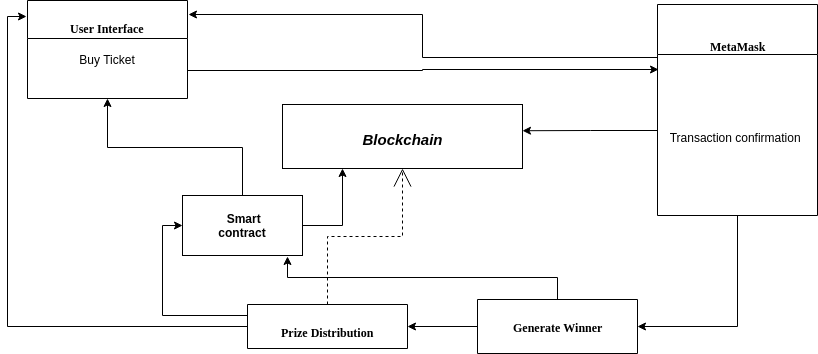

The diagram above was exported from draw.io. Its source (the exported page's mxGraphModel, read from the mxfile embedded in the PNG):
<mxGraphModel dx="966" dy="546" grid="1" gridSize="10" guides="1" tooltips="1" connect="1" arrows="1" fold="1" page="1" pageScale="1" pageWidth="1100" pageHeight="850" background="#ffffff" math="0" shadow="0">
  <root>
    <mxCell id="0" />
    <mxCell id="1" parent="0" />
    <mxCell id="78961159f06e98e8-17" value="&lt;br&gt;User Interface" style="swimlane;html=1;fontStyle=1;align=center;verticalAlign=top;childLayout=stackLayout;horizontal=1;startSize=38;horizontalStack=0;resizeParent=1;resizeLast=0;collapsible=1;marginBottom=0;swimlaneFillColor=#ffffff;rounded=0;shadow=0;comic=0;labelBackgroundColor=none;strokeColor=#000000;strokeWidth=1;fillColor=none;fontFamily=Verdana;fontSize=12;fontColor=#000000;" parent="1" vertex="1">
      <mxGeometry x="35" y="132" width="160" height="98" as="geometry" />
    </mxCell>
    <mxCell id="R167J2DIt2o2CwfEjieF-25" value="Buy Ticket" style="text;html=1;strokeColor=none;fillColor=none;align=center;verticalAlign=middle;whiteSpace=wrap;rounded=0;" vertex="1" parent="78961159f06e98e8-17">
      <mxGeometry y="38" width="160" height="42" as="geometry" />
    </mxCell>
    <mxCell id="R167J2DIt2o2CwfEjieF-6" style="edgeStyle=orthogonalEdgeStyle;rounded=0;orthogonalLoop=1;jettySize=auto;html=1;exitX=0.5;exitY=1;exitDx=0;exitDy=0;entryX=1;entryY=0.5;entryDx=0;entryDy=0;" edge="1" parent="1" source="78961159f06e98e8-43" target="78961159f06e98e8-108">
      <mxGeometry relative="1" as="geometry">
        <Array as="points">
          <mxPoint x="745" y="458" />
        </Array>
      </mxGeometry>
    </mxCell>
    <mxCell id="R167J2DIt2o2CwfEjieF-17" style="edgeStyle=orthogonalEdgeStyle;rounded=0;orthogonalLoop=1;jettySize=auto;html=1;exitX=0;exitY=0.25;exitDx=0;exitDy=0;entryX=1.008;entryY=0.14;entryDx=0;entryDy=0;entryPerimeter=0;" edge="1" parent="1" source="78961159f06e98e8-43" target="78961159f06e98e8-17">
      <mxGeometry relative="1" as="geometry" />
    </mxCell>
    <mxCell id="78961159f06e98e8-43" value="&lt;br&gt;&lt;br&gt;MetaMask" style="swimlane;html=1;fontStyle=1;align=center;verticalAlign=top;childLayout=stackLayout;horizontal=1;startSize=50;horizontalStack=0;resizeParent=1;resizeLast=0;collapsible=1;marginBottom=0;swimlaneFillColor=#ffffff;rounded=0;shadow=0;comic=0;labelBackgroundColor=none;strokeColor=#000000;strokeWidth=1;fillColor=none;fontFamily=Verdana;fontSize=12;fontColor=#000000;" parent="1" vertex="1">
      <mxGeometry x="665" y="135.99999999999997" width="160" height="211" as="geometry" />
    </mxCell>
    <mxCell id="78961159f06e98e8-44" value="&lt;br&gt;&lt;br&gt;&lt;br&gt;&lt;br&gt;&lt;br&gt;&amp;nbsp; Transaction confirmation" style="text;html=1;strokeColor=none;fillColor=none;align=left;verticalAlign=top;spacingLeft=4;spacingRight=4;whiteSpace=wrap;overflow=hidden;rotatable=0;points=[[0,0.5],[1,0.5]];portConstraint=eastwest;" parent="78961159f06e98e8-43" vertex="1">
      <mxGeometry y="50" width="160" height="152" as="geometry" />
    </mxCell>
    <mxCell id="b94bc138ca980ef-12" style="edgeStyle=orthogonalEdgeStyle;rounded=0;html=1;dashed=1;labelBackgroundColor=none;startArrow=none;startFill=0;startSize=8;endArrow=open;endFill=0;endSize=16;fontFamily=Verdana;fontSize=12;" parent="1" source="78961159f06e98e8-69" target="b94bc138ca980ef-1" edge="1">
      <mxGeometry relative="1" as="geometry" />
    </mxCell>
    <mxCell id="R167J2DIt2o2CwfEjieF-7" style="edgeStyle=orthogonalEdgeStyle;rounded=0;orthogonalLoop=1;jettySize=auto;html=1;exitX=0;exitY=0.5;exitDx=0;exitDy=0;entryX=-0.006;entryY=0.167;entryDx=0;entryDy=0;entryPerimeter=0;" edge="1" parent="1" source="78961159f06e98e8-69" target="78961159f06e98e8-17">
      <mxGeometry relative="1" as="geometry" />
    </mxCell>
    <mxCell id="R167J2DIt2o2CwfEjieF-21" style="edgeStyle=orthogonalEdgeStyle;rounded=0;orthogonalLoop=1;jettySize=auto;html=1;exitX=0;exitY=0.25;exitDx=0;exitDy=0;entryX=0;entryY=0.5;entryDx=0;entryDy=0;" edge="1" parent="1" source="78961159f06e98e8-69" target="R167J2DIt2o2CwfEjieF-10">
      <mxGeometry relative="1" as="geometry" />
    </mxCell>
    <mxCell id="78961159f06e98e8-69" value="&lt;br&gt;Prize Distribution&lt;br&gt;" style="swimlane;html=1;fontStyle=1;align=center;verticalAlign=top;childLayout=stackLayout;horizontal=1;startSize=63;horizontalStack=0;resizeParent=1;resizeLast=0;collapsible=1;marginBottom=0;swimlaneFillColor=#ffffff;rounded=0;shadow=0;comic=0;labelBackgroundColor=none;strokeColor=#000000;strokeWidth=1;fillColor=none;fontFamily=Verdana;fontSize=12;fontColor=#000000;" parent="1" vertex="1">
      <mxGeometry x="255" y="436" width="160" height="44" as="geometry" />
    </mxCell>
    <mxCell id="R167J2DIt2o2CwfEjieF-9" style="edgeStyle=orthogonalEdgeStyle;rounded=0;orthogonalLoop=1;jettySize=auto;html=1;exitX=0;exitY=0.5;exitDx=0;exitDy=0;entryX=1;entryY=0.5;entryDx=0;entryDy=0;" edge="1" parent="1" source="78961159f06e98e8-108" target="78961159f06e98e8-69">
      <mxGeometry relative="1" as="geometry" />
    </mxCell>
    <mxCell id="R167J2DIt2o2CwfEjieF-12" style="edgeStyle=orthogonalEdgeStyle;rounded=0;orthogonalLoop=1;jettySize=auto;html=1;exitX=0.5;exitY=0;exitDx=0;exitDy=0;entryX=0.872;entryY=1.009;entryDx=0;entryDy=0;entryPerimeter=0;" edge="1" parent="1" source="78961159f06e98e8-108" target="R167J2DIt2o2CwfEjieF-10">
      <mxGeometry relative="1" as="geometry" />
    </mxCell>
    <mxCell id="78961159f06e98e8-108" value="&lt;br&gt;Generate Winner" style="swimlane;html=1;fontStyle=1;align=center;verticalAlign=top;childLayout=stackLayout;horizontal=1;startSize=56;horizontalStack=0;resizeParent=1;resizeLast=0;collapsible=1;marginBottom=0;swimlaneFillColor=#ffffff;rounded=0;shadow=0;comic=0;labelBackgroundColor=none;strokeColor=#000000;strokeWidth=1;fillColor=none;fontFamily=Verdana;fontSize=12;fontColor=#000000;" parent="1" vertex="1">
      <mxGeometry x="485" y="431" width="160" height="54" as="geometry" />
    </mxCell>
    <mxCell id="b94bc138ca980ef-1" value="&lt;p style=&quot;margin: 4px 0px 0px ; text-align: center ; font-size: 15px&quot;&gt;&lt;i&gt;&lt;b&gt;&lt;font style=&quot;font-size: 15px&quot;&gt;&lt;br&gt;&lt;/font&gt;&lt;/b&gt;&lt;/i&gt;&lt;/p&gt;&lt;p style=&quot;margin: 4px 0px 0px ; text-align: center ; font-size: 15px&quot;&gt;&lt;i&gt;&lt;b&gt;&lt;font style=&quot;font-size: 15px&quot;&gt;Blockchain&lt;/font&gt;&lt;/b&gt;&lt;/i&gt;&lt;/p&gt;&lt;p style=&quot;margin: 0px 0px 0px 4px ; font-size: 15px&quot;&gt;&lt;/p&gt;&lt;p style=&quot;margin: 0px 0px 0px 4px ; font-size: 15px&quot;&gt;&lt;br&gt;&lt;/p&gt;" style="verticalAlign=top;align=left;overflow=fill;fontSize=12;fontFamily=Helvetica;html=1;rounded=0;shadow=0;comic=0;labelBackgroundColor=none;strokeColor=#000000;strokeWidth=1;fillColor=#ffffff;" parent="1" vertex="1">
      <mxGeometry x="290" y="236" width="240" height="64" as="geometry" />
    </mxCell>
    <mxCell id="R167J2DIt2o2CwfEjieF-5" style="edgeStyle=orthogonalEdgeStyle;rounded=0;orthogonalLoop=1;jettySize=auto;html=1;exitX=0;exitY=0.5;exitDx=0;exitDy=0;" edge="1" parent="1" source="78961159f06e98e8-44">
      <mxGeometry relative="1" as="geometry">
        <mxPoint x="530" y="262.2352941176471" as="targetPoint" />
      </mxGeometry>
    </mxCell>
    <mxCell id="R167J2DIt2o2CwfEjieF-22" style="edgeStyle=orthogonalEdgeStyle;rounded=0;orthogonalLoop=1;jettySize=auto;html=1;exitX=1;exitY=0.5;exitDx=0;exitDy=0;entryX=0.25;entryY=1;entryDx=0;entryDy=0;" edge="1" parent="1" source="R167J2DIt2o2CwfEjieF-10" target="b94bc138ca980ef-1">
      <mxGeometry relative="1" as="geometry" />
    </mxCell>
    <mxCell id="R167J2DIt2o2CwfEjieF-24" style="edgeStyle=orthogonalEdgeStyle;rounded=0;orthogonalLoop=1;jettySize=auto;html=1;exitX=0.5;exitY=0;exitDx=0;exitDy=0;entryX=0.5;entryY=1;entryDx=0;entryDy=0;" edge="1" parent="1" source="R167J2DIt2o2CwfEjieF-10" target="78961159f06e98e8-17">
      <mxGeometry relative="1" as="geometry" />
    </mxCell>
    <mxCell id="R167J2DIt2o2CwfEjieF-10" value="" style="rounded=0;whiteSpace=wrap;html=1;" vertex="1" parent="1">
      <mxGeometry x="190" y="327" width="120" height="60" as="geometry" />
    </mxCell>
    <mxCell id="R167J2DIt2o2CwfEjieF-11" value="&lt;b&gt;&amp;nbsp;Smart contract&lt;/b&gt;" style="text;html=1;strokeColor=none;fillColor=none;align=center;verticalAlign=middle;whiteSpace=wrap;rounded=0;" vertex="1" parent="1">
      <mxGeometry x="220" y="347" width="60" height="20" as="geometry" />
    </mxCell>
    <mxCell id="R167J2DIt2o2CwfEjieF-26" style="edgeStyle=orthogonalEdgeStyle;rounded=0;orthogonalLoop=1;jettySize=auto;html=1;exitX=1;exitY=0.75;exitDx=0;exitDy=0;entryX=0.005;entryY=0.099;entryDx=0;entryDy=0;entryPerimeter=0;" edge="1" parent="1" source="R167J2DIt2o2CwfEjieF-25" target="78961159f06e98e8-44">
      <mxGeometry relative="1" as="geometry" />
    </mxCell>
  </root>
</mxGraphModel>